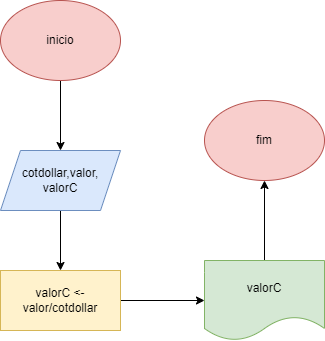

The diagram above was exported from draw.io. Its source (the exported page's mxGraphModel, read from the mxfile embedded in the PNG):
<mxGraphModel dx="1422" dy="794" grid="1" gridSize="10" guides="1" tooltips="1" connect="1" arrows="1" fold="1" page="1" pageScale="1" pageWidth="827" pageHeight="1169" math="0" shadow="0">
  <root>
    <mxCell id="0" />
    <mxCell id="1" parent="0" />
    <mxCell id="JbXIk8l9cnwFsqewAoGg-5" value="" style="edgeStyle=orthogonalEdgeStyle;rounded=0;orthogonalLoop=1;jettySize=auto;html=1;" parent="1" source="JbXIk8l9cnwFsqewAoGg-1" target="JbXIk8l9cnwFsqewAoGg-4" edge="1">
      <mxGeometry relative="1" as="geometry" />
    </mxCell>
    <mxCell id="JbXIk8l9cnwFsqewAoGg-1" value="inicio" style="ellipse;whiteSpace=wrap;html=1;fillColor=#f8cecc;strokeColor=#b85450;" parent="1" vertex="1">
      <mxGeometry x="90" y="150" width="120" height="80" as="geometry" />
    </mxCell>
    <mxCell id="JbXIk8l9cnwFsqewAoGg-3" value="fim" style="ellipse;whiteSpace=wrap;html=1;fillColor=#f8cecc;strokeColor=#b85450;" parent="1" vertex="1">
      <mxGeometry x="294" y="250" width="120" height="80" as="geometry" />
    </mxCell>
    <mxCell id="JbXIk8l9cnwFsqewAoGg-8" value="" style="edgeStyle=orthogonalEdgeStyle;rounded=0;orthogonalLoop=1;jettySize=auto;html=1;" parent="1" source="JbXIk8l9cnwFsqewAoGg-4" target="JbXIk8l9cnwFsqewAoGg-6" edge="1">
      <mxGeometry relative="1" as="geometry" />
    </mxCell>
    <mxCell id="JbXIk8l9cnwFsqewAoGg-4" value="cotdollar,valor,&lt;br&gt;valorC" style="shape=parallelogram;perimeter=parallelogramPerimeter;whiteSpace=wrap;html=1;fixedSize=1;fillColor=#dae8fc;strokeColor=#6c8ebf;" parent="1" vertex="1">
      <mxGeometry x="90" y="300" width="120" height="60" as="geometry" />
    </mxCell>
    <mxCell id="JbXIk8l9cnwFsqewAoGg-9" value="" style="edgeStyle=orthogonalEdgeStyle;rounded=0;orthogonalLoop=1;jettySize=auto;html=1;" parent="1" source="JbXIk8l9cnwFsqewAoGg-6" target="JbXIk8l9cnwFsqewAoGg-7" edge="1">
      <mxGeometry relative="1" as="geometry" />
    </mxCell>
    <mxCell id="JbXIk8l9cnwFsqewAoGg-6" value="valorC &amp;lt;- valor/cotdollar" style="rounded=0;whiteSpace=wrap;html=1;fillColor=#fff2cc;strokeColor=#d6b656;" parent="1" vertex="1">
      <mxGeometry x="90" y="420" width="120" height="60" as="geometry" />
    </mxCell>
    <mxCell id="JbXIk8l9cnwFsqewAoGg-10" value="" style="edgeStyle=orthogonalEdgeStyle;rounded=0;orthogonalLoop=1;jettySize=auto;html=1;" parent="1" source="JbXIk8l9cnwFsqewAoGg-7" target="JbXIk8l9cnwFsqewAoGg-3" edge="1">
      <mxGeometry relative="1" as="geometry" />
    </mxCell>
    <mxCell id="JbXIk8l9cnwFsqewAoGg-7" value="valorC" style="shape=document;whiteSpace=wrap;html=1;boundedLbl=1;fillColor=#d5e8d4;strokeColor=#82b366;" parent="1" vertex="1">
      <mxGeometry x="294" y="410" width="120" height="80" as="geometry" />
    </mxCell>
  </root>
</mxGraphModel>